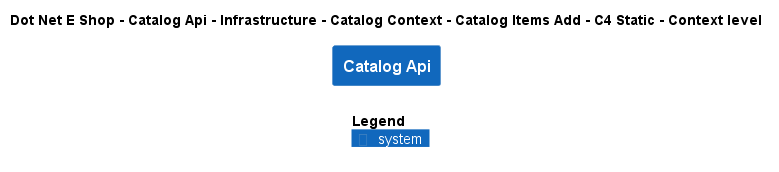

The diagram above was rendered by PlantUML. Its source (embedded in the PNG):
@startuml
!include ..\..\..\..\..\..\..\..\..\.c4s\C4_Context.puml

AddElementTag("c4interflow:lifecycle:new", $bgColor=green, $fontColor=#ffffff, $borderColor=green, $shadowing="False")
AddElementTag("c4interflow:lifecycle:changed", $bgColor=orange, $fontColor=#ffffff, $borderColor=orange, $shadowing="False")
AddElementTag("c4interflow:lifecycle:removed", $bgColor=red, $fontColor=#ffffff, $borderColor=red, $shadowing="False")

AddRelTag("c4interflow:lifecycle:new", $textColor=green, $lineColor=green)
AddRelTag("c4interflow:lifecycle:changed", $textColor=orange, $lineColor=orange)
AddRelTag("c4interflow:lifecycle:removed", $textColor=red, $lineColor=red)

SHOW_PERSON_PORTRAIT()
LAYOUT_TOP_DOWN()

skinparam linetype polyline

title Dot Net E Shop - Catalog Api - Infrastructure - Catalog Context - Catalog Items Add - C4 Static - Context level

System(DotNetEShop.SoftwareSystems.CatalogApi, "Catalog Api", "")



SHOW_LEGEND()
@enduml